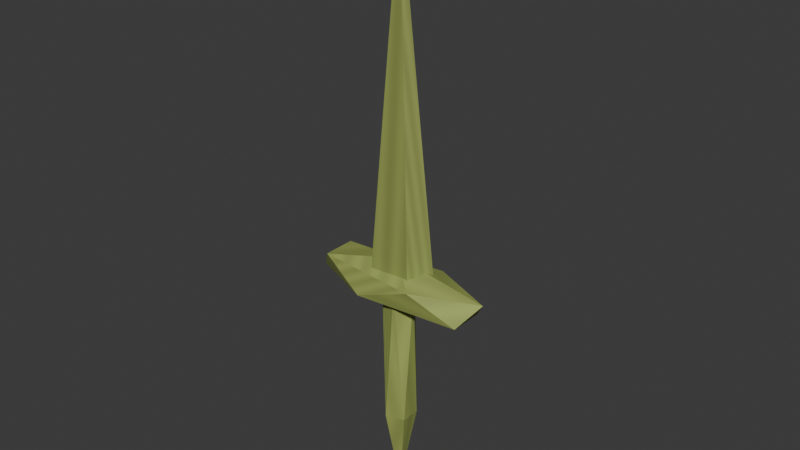 # Source: momentum.blend  (saved by Blender 5.1.30; exported with 4.5.12 LTS)
import bpy
from mathutils import Matrix  # noqa: F401  (used for matrix-valued properties, if any)

bpy.ops.wm.read_factory_settings(use_empty=True)
scene = bpy.context.scene
scene.name = 'Scene'

# ---- collections
col_collection = bpy.data.collections.new('Collection'); scene.collection.children.link(col_collection)

# ---- images (referenced by path relative to the original .blend; pixels are not part of the script)
import os
ASSET_DIR = os.environ.get("B2B_ASSET_DIR", "")  # directory of the original .blend (textures are referenced by path, not embedded)
HERE = os.path.dirname(os.path.abspath(__file__))  # packed textures are extracted next to this script under _unpacked/

def load_image(name, relpath, width, height, colorspace="sRGB"):
    """Load a texture the original file referenced (path relative to the .blend, or extracted next to this script)."""
    p = next((c for c in (os.path.join(HERE, relpath), os.path.join(ASSET_DIR, relpath)) if relpath and os.path.exists(c)), "")
    if p:
        img = bpy.data.images.load(p, check_existing=True)
        img.name = name
    else:  # same state as the original file: an image datablock whose file is absent (Cycles renders it pink)
        img = bpy.data.images.new(name, width, height)
        img.source = "FILE"
        img.filepath = "//" + (relpath or name)
    img.colorspace_settings.name = colorspace
    return img
img_momentum_painted = load_image('momentum-painted', '_unpacked/momentum.7a9cecb2.png', 64, 64, 'sRGB')

# ---- materials (node trees are filled in below, after node groups)
mat_momentum_paint = bpy.data.materials.new('momentum-paint')

# ---- material node trees
mat_momentum_paint.use_nodes = True; mat_momentum_paint.node_tree.nodes.clear()
_N = mat_momentum_paint.node_tree.nodes; _L = mat_momentum_paint.node_tree.links
n0 = _N.new('ShaderNodeBsdfPrincipled'); n0.name = 'Principled BSDF'; n0.location = (-200, 100)
n0.inputs[2].default_value = 0.65
n1 = _N.new('ShaderNodeOutputMaterial'); n1.name = 'Material Output'; n1.location = (200, 100)
n2 = _N.new('ShaderNodeTexImage'); n2.name = 'Image Texture'; n2.location = (0, 0)
n2.image = img_momentum_painted
_L.new(n0.outputs[0], n1.inputs[0])
_L.new(n2.outputs[0], n0.inputs[0])
n1.is_active_output = True

# ---- world
world_world = bpy.data.worlds.new('World'); scene.world = world_world
world_world.use_nodes = True; world_world.node_tree.nodes.clear()
_N = world_world.node_tree.nodes; _L = world_world.node_tree.links
n0 = _N.new('ShaderNodeOutputWorld'); n0.name = 'World Output'; n0.location = (200, 100)
n1 = _N.new('ShaderNodeBackground'); n1.name = 'Background'; n1.location = (-200, 100)
n1.inputs[0].default_value = (0.05088, 0.05088, 0.05088, 1.0)
_L.new(n1.outputs[0], n0.inputs[0])
n0.is_active_output = True
world_world.color = (0.05088, 0.05088, 0.05088)
world_world.sun_shadow_jitter_overblur = 0.0

# ---- meshes
me_icosphere_023 = bpy.data.meshes.new('Icosphere.023')
me_icosphere_023.from_pydata([(0.0, 0.0, 0.31), (0.1447, -0.03154, 0.3376), (-0.05528, -0.05104, 0.3376), (-0.1789, 0.0, 0.3376), (-0.05528, 0.05104, 0.3376), (0.1447, 0.03154, 0.3376), (0.05528, -0.05104, 0.3824), (-0.1447, -0.03154, 0.3824), (-0.1447, 0.03154, 0.3824), (0.05528, 0.05104, 0.3824), (0.1789, 0.0, 0.3824), (0.0, 0.0, 0.41), (0.0, 0.0, -0.08), (0.02533, -0.0184, 0.08584), (-0.009673, -0.02977, 0.08584), (-0.0313, 0.0, 0.08584), (-0.009673, 0.02977, 0.08584), (0.02533, 0.0184, 0.08584), (0.009673, -0.02977, 0.3542), (-0.02533, -0.0184, 0.3542), (-0.02533, 0.0184, 0.3542), (0.009673, 0.02977, 0.3542), (0.0313, 0.0, 0.3542), (0.0, 0.0, 0.52), (0.0, 0.04, 0.33), (0.0, 0.0004, 1.03), (0.07133, 0.01236, 0.33), (0.0007133, 0.0001236, 1.03), (0.04408, -0.03236, 0.33), (0.0004408, -0.0003236, 1.03), (-0.04408, -0.03236, 0.33), (-0.0004408, -0.0003236, 1.03), (-0.07133, 0.01236, 0.33), (-0.0007133, 0.0001236, 1.03)], [], [(0, 1, 2), (1, 0, 5), (0, 2, 3), (0, 3, 4), (0, 4, 5), (1, 5, 10), (2, 1, 6), (3, 2, 7), (4, 3, 8), (5, 4, 9), (1, 10, 6), (2, 6, 7), (3, 7, 8), (4, 8, 9), (5, 9, 10), (6, 10, 11), (7, 6, 11), (8, 7, 11), (9, 8, 11), (10, 9, 11), (12, 13, 14), (13, 12, 17), (12, 14, 15), (12, 15, 16), (12, 16, 17), (13, 17, 22), (14, 13, 18), (15, 14, 19), (16, 15, 20), (17, 16, 21), (13, 22, 18), (14, 18, 19), (15, 19, 20), (16, 20, 21), (17, 21, 22), (18, 22, 23), (19, 18, 23), (20, 19, 23), (21, 20, 23), (22, 21, 23), (24, 25, 27, 26), (26, 27, 29, 28), (28, 29, 31, 30), (27, 25, 33, 31, 29), (30, 31, 33, 32), (32, 33, 25, 24), (24, 26, 28, 30, 32)])
_uv = me_icosphere_023.uv_layers.new(name='UVMap')
_uv.uv.foreach_set('vector', [0.0, 0.0, 0.1429, 0.0, 0.2857, 0.0, 0.4286, 0.09091, 0.5714, 0.09091, 0.7143, 0.09091, 0.8571, 0.1818, 0.0, 0.1818, 0.1429, 0.1818, 0.2857, 0.2727, 0.4286, 0.2727, 0.5714, 0.2727, 0.7143, 0.3636, 0.8571, 0.3636, 0.0, 0.3636, 0.1429, 0.4545, 0.2857, 0.4545, 0.4286, 0.4545, 0.5714, 0.5455, 0.7143, 0.5455, 0.8571, 0.5455, 0.0, 0.6364, 0.1429, 0.6364, 0.2857, 0.6364, 0.4286, 0.7273, 0.5714, 0.7273, 0.7143, 0.7273, 0.8571, 0.8182, 0.0, 0.8182, 0.1429, 0.8182, 0.2857, 0.9091, 0.4286, 0.9091, 0.5714, 0.9091, 0.7143, 0.0, 0.8571, 0.0, 0.0, 0.0, 0.1429, 0.09091, 0.2857, 0.09091, 0.4286, 0.09091, 0.5714, 0.1818, 0.7143, 0.1818, 0.8571, 0.1818, 0.0, 0.2727, 0.1429, 0.2727, 0.2857, 0.2727, 0.4286, 0.3636, 0.5714, 0.3636, 0.7143, 0.3636, 0.8571, 0.4545, 0.0, 0.4545, 0.1429, 0.4545, 0.2857, 0.5455, 0.4286, 0.5455, 0.5714, 0.5455, 0.7143, 0.6364, 0.8571, 0.6364, 0.0, 0.6364, 0.1429, 0.7273, 0.2857, 0.7273, 0.4286, 0.7273, 0.0, 0.0, 0.1429, 0.0, 0.2857, 0.0, 0.4286, 0.09091, 0.5714, 0.09091, 0.7143, 0.09091, 0.8571, 0.1818, 0.0, 0.1818, 0.1429, 0.1818, 0.2857, 0.2727, 0.4286, 0.2727, 0.5714, 0.2727, 0.7143, 0.3636, 0.8571, 0.3636, 0.0, 0.3636, 0.1429, 0.4545, 0.2857, 0.4545, 0.4286, 0.4545, 0.5714, 0.5455, 0.7143, 0.5455, 0.8571, 0.5455, 0.0, 0.6364, 0.1429, 0.6364, 0.2857, 0.6364, 0.4286, 0.7273, 0.5714, 0.7273, 0.7143, 0.7273, 0.8571, 0.8182, 0.0, 0.8182, 0.1429, 0.8182, 0.2857, 0.9091, 0.4286, 0.9091, 0.5714, 0.9091, 0.7143, 0.0, 0.8571, 0.0, 0.0, 0.0, 0.1429, 0.09091, 0.2857, 0.09091, 0.4286, 0.09091, 0.5714, 0.1818, 0.7143, 0.1818, 0.8571, 0.1818, 0.0, 0.2727, 0.1429, 0.2727, 0.2857, 0.2727, 0.4286, 0.3636, 0.5714, 0.3636, 0.7143, 0.3636, 0.8571, 0.4545, 0.0, 0.4545, 0.1429, 0.4545, 0.2857, 0.5455, 0.4286, 0.5455, 0.5714, 0.5455, 0.7143, 0.6364, 0.8571, 0.6364, 0.0, 0.6364, 0.1429, 0.7273, 0.2857, 0.7273, 0.4286, 0.7273, 0.0, 0.0, 0.1429, 0.0, 0.2857, 0.0, 0.4286, 0.0, 0.5714, 0.09091, 0.7143, 0.09091, 0.8571, 0.09091, 0.0, 0.09091, 0.1429, 0.1818, 0.2857, 0.1818, 0.4286, 0.1818, 0.5714, 0.1818, 0.7143, 0.2727, 0.8571, 0.2727, 0.0, 0.2727, 0.1429, 0.2727, 0.2857, 0.2727, 0.4286, 0.3636, 0.5714, 0.3636, 0.7143, 0.3636, 0.8571, 0.3636, 0.0, 0.4545, 0.1429, 0.4545, 0.2857, 0.4545, 0.4286, 0.4545, 0.5714, 0.5455, 0.7143, 0.5455, 0.8571, 0.5455, 0.0, 0.5455, 0.1429, 0.5455])
me_icosphere_023.materials.append(mat_momentum_paint)
me_icosphere_023.update()

# ---- objects
ob_gear_momentum = bpy.data.objects.new('gear_momentum', me_icosphere_023)

# ---- transforms, parenting, visibility, modifiers, constraints
ob_gear_momentum.location = (0.0, 0.0, 0.0)

# ---- collection membership
col_collection.objects.link(ob_gear_momentum)

# ---- scene / render settings (as saved in the file)
scene.frame_start = 1; scene.frame_end = 250; scene.frame_set(1)
scene.render.engine = 'BLENDER_EEVEE_NEXT'
scene.render.bake_bias = 0.0
scene.render.bake_samples = 0
scene.cycles.sampling_pattern = 'TABULATED_SOBOL'
scene.eevee.use_volume_custom_range = False
bpy.context.view_layer.update()

# ---- added for rendering (the .blend has no active camera and no usable light): camera, sun
cam_auto = bpy.data.cameras.new('AutoCamera')
cam_auto.lens = 50.0
cam_auto.sensor_width = 36.0
cam_auto.clip_end = 1000.0
ob_auto_camera = bpy.data.objects.new('AutoCamera', cam_auto)
scene.collection.objects.link(ob_auto_camera)
ob_auto_camera.location = (1.08315, -1.29978, 1.34152)
ob_auto_camera.rotation_euler = (1.09748, -7.21219e-08, 0.694738)
scene.camera = ob_auto_camera
light_auto_sun = bpy.data.lights.new('AutoSun', 'SUN')
light_auto_sun.energy = 3.0
light_auto_sun.angle = 0.0523599
ob_auto_sun = bpy.data.objects.new('AutoSun', light_auto_sun)
scene.collection.objects.link(ob_auto_sun)
ob_auto_sun.rotation_euler = (0.872665, 0.174533, 0.523599)
bpy.context.view_layer.update()
